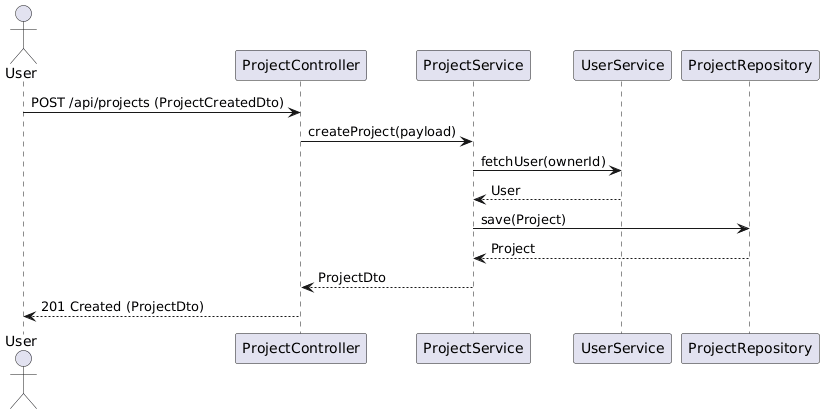

The diagram above was rendered by PlantUML. Its source (embedded in the PNG):
@startuml
' Sequence diagram: create project

actor User as user
participant "ProjectController" as PC
participant "ProjectService" as PS
participant "UserService" as US
participant "ProjectRepository" as PR

user -> PC: POST /api/projects (ProjectCreatedDto)
PC -> PS: createProject(payload)
PS -> US: fetchUser(ownerId)
US --> PS: User
PS -> PR: save(Project)
PR --> PS: Project
PS --> PC: ProjectDto
PC --> user: 201 Created (ProjectDto)
@enduml